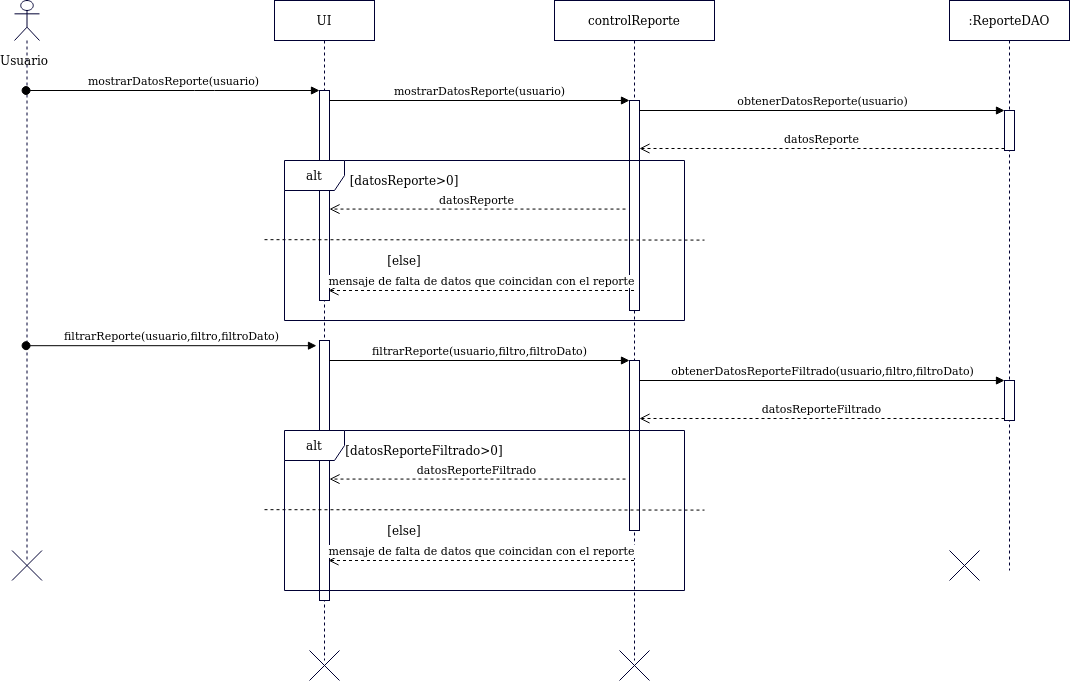

The diagram above was exported from draw.io. Its source (the exported page's mxGraphModel, read from the mxfile embedded in the PNG):
<mxGraphModel dx="2067" dy="650" grid="1" gridSize="10" guides="1" tooltips="1" connect="1" arrows="1" fold="1" page="1" pageScale="1" pageWidth="827" pageHeight="1169" math="0" shadow="0">
  <root>
    <mxCell id="0" />
    <mxCell id="1" parent="0" />
    <mxCell id="UQM2g9lAeEYijf9RlCGQ-164" value="" style="shape=umlLifeline;participant=umlActor;perimeter=lifelinePerimeter;whiteSpace=wrap;html=1;container=1;collapsible=0;recursiveResize=0;verticalAlign=top;spacingTop=36;outlineConnect=0;strokeColor=#000033;fillColor=#FFFFFF;" parent="1" vertex="1">
      <mxGeometry x="-30" y="40" width="25" height="560" as="geometry" />
    </mxCell>
    <mxCell id="UQM2g9lAeEYijf9RlCGQ-252" value="Usuario" style="text;html=1;strokeColor=none;fillColor=none;align=center;verticalAlign=middle;whiteSpace=wrap;rounded=0;" parent="1" vertex="1">
      <mxGeometry x="-40" y="90" width="40" height="20" as="geometry" />
    </mxCell>
    <mxCell id="UQM2g9lAeEYijf9RlCGQ-253" value="UI" style="shape=umlLifeline;perimeter=lifelinePerimeter;whiteSpace=wrap;html=1;container=1;collapsible=0;recursiveResize=0;outlineConnect=0;strokeColor=#000033;fillColor=#FFFFFF;" parent="1" vertex="1">
      <mxGeometry x="230" y="40" width="100" height="660" as="geometry" />
    </mxCell>
    <mxCell id="UQM2g9lAeEYijf9RlCGQ-333" value="" style="html=1;points=[];perimeter=orthogonalPerimeter;strokeColor=#000033;fillColor=#FFFFFF;" parent="UQM2g9lAeEYijf9RlCGQ-253" vertex="1">
      <mxGeometry x="45" y="90" width="10" height="210" as="geometry" />
    </mxCell>
    <mxCell id="UQM2g9lAeEYijf9RlCGQ-338" value="" style="html=1;points=[];perimeter=orthogonalPerimeter;strokeColor=#000033;fillColor=#FFFFFF;" parent="UQM2g9lAeEYijf9RlCGQ-253" vertex="1">
      <mxGeometry x="45" y="340" width="10" height="260" as="geometry" />
    </mxCell>
    <mxCell id="UQM2g9lAeEYijf9RlCGQ-261" value="controlReporte" style="shape=umlLifeline;perimeter=lifelinePerimeter;whiteSpace=wrap;html=1;container=1;collapsible=0;recursiveResize=0;outlineConnect=0;strokeColor=#000033;fillColor=#FFFFFF;" parent="1" vertex="1">
      <mxGeometry x="510" y="40" width="160" height="660" as="geometry" />
    </mxCell>
    <mxCell id="UQM2g9lAeEYijf9RlCGQ-335" value="" style="html=1;points=[];perimeter=orthogonalPerimeter;strokeColor=#000033;fillColor=#FFFFFF;" parent="UQM2g9lAeEYijf9RlCGQ-261" vertex="1">
      <mxGeometry x="75" y="100" width="10" height="210" as="geometry" />
    </mxCell>
    <mxCell id="UQM2g9lAeEYijf9RlCGQ-340" value="" style="html=1;points=[];perimeter=orthogonalPerimeter;strokeColor=#000033;fillColor=#FFFFFF;" parent="UQM2g9lAeEYijf9RlCGQ-261" vertex="1">
      <mxGeometry x="75" y="360" width="10" height="170" as="geometry" />
    </mxCell>
    <mxCell id="UQM2g9lAeEYijf9RlCGQ-321" value=":ReporteDAO" style="shape=umlLifeline;perimeter=lifelinePerimeter;whiteSpace=wrap;html=1;container=1;collapsible=0;recursiveResize=0;outlineConnect=0;strokeColor=#000033;fillColor=#FFFFFF;" parent="1" vertex="1">
      <mxGeometry x="905" y="40" width="120" height="570" as="geometry" />
    </mxCell>
    <mxCell id="UQM2g9lAeEYijf9RlCGQ-369" value="" style="html=1;points=[];perimeter=orthogonalPerimeter;strokeColor=#000033;fillColor=#FFFFFF;" parent="UQM2g9lAeEYijf9RlCGQ-321" vertex="1">
      <mxGeometry x="55" y="110" width="10" height="40" as="geometry" />
    </mxCell>
    <mxCell id="UQM2g9lAeEYijf9RlCGQ-410" value="" style="html=1;points=[];perimeter=orthogonalPerimeter;strokeColor=#000033;fillColor=#FFFFFF;" parent="UQM2g9lAeEYijf9RlCGQ-321" vertex="1">
      <mxGeometry x="55" y="380" width="10" height="40" as="geometry" />
    </mxCell>
    <mxCell id="UQM2g9lAeEYijf9RlCGQ-334" value="mostrarDatosReporte(usuario)" style="html=1;verticalAlign=bottom;startArrow=oval;endArrow=block;startSize=8;" parent="1" source="UQM2g9lAeEYijf9RlCGQ-164" target="UQM2g9lAeEYijf9RlCGQ-333" edge="1">
      <mxGeometry relative="1" as="geometry">
        <mxPoint x="50" y="130" as="sourcePoint" />
        <Array as="points">
          <mxPoint x="160" y="130" />
        </Array>
      </mxGeometry>
    </mxCell>
    <mxCell id="UQM2g9lAeEYijf9RlCGQ-336" value="mostrarDatosReporte(usuario)" style="html=1;verticalAlign=bottom;endArrow=block;entryX=0;entryY=0;" parent="1" source="UQM2g9lAeEYijf9RlCGQ-333" target="UQM2g9lAeEYijf9RlCGQ-335" edge="1">
      <mxGeometry relative="1" as="geometry">
        <mxPoint x="475" y="130" as="sourcePoint" />
      </mxGeometry>
    </mxCell>
    <mxCell id="UQM2g9lAeEYijf9RlCGQ-337" value="datosReporte" style="html=1;verticalAlign=bottom;endArrow=open;dashed=1;endSize=8;exitX=-0.4;exitY=0.517;exitDx=0;exitDy=0;exitPerimeter=0;" parent="1" source="UQM2g9lAeEYijf9RlCGQ-335" target="UQM2g9lAeEYijf9RlCGQ-333" edge="1">
      <mxGeometry relative="1" as="geometry">
        <mxPoint x="475" y="206" as="targetPoint" />
        <Array as="points" />
      </mxGeometry>
    </mxCell>
    <mxCell id="UQM2g9lAeEYijf9RlCGQ-339" value="filtrarReporte(usuario,filtro,filtroDato)" style="html=1;verticalAlign=bottom;startArrow=oval;endArrow=block;startSize=8;entryX=-0.3;entryY=0.02;entryDx=0;entryDy=0;entryPerimeter=0;" parent="1" source="UQM2g9lAeEYijf9RlCGQ-164" target="UQM2g9lAeEYijf9RlCGQ-338" edge="1">
      <mxGeometry relative="1" as="geometry">
        <mxPoint x="215" y="380" as="sourcePoint" />
      </mxGeometry>
    </mxCell>
    <mxCell id="UQM2g9lAeEYijf9RlCGQ-341" value="filtrarReporte(usuario,filtro,filtroDato)" style="html=1;verticalAlign=bottom;endArrow=block;entryX=0;entryY=0;" parent="1" source="UQM2g9lAeEYijf9RlCGQ-338" target="UQM2g9lAeEYijf9RlCGQ-340" edge="1">
      <mxGeometry relative="1" as="geometry">
        <mxPoint x="475" y="380" as="sourcePoint" />
      </mxGeometry>
    </mxCell>
    <mxCell id="UQM2g9lAeEYijf9RlCGQ-271" value="" style="shape=umlDestroy;strokeColor=#000033;fillColor=#FFFFFF;" parent="1" vertex="1">
      <mxGeometry x="-32.5" y="590" width="30" height="30" as="geometry" />
    </mxCell>
    <mxCell id="UQM2g9lAeEYijf9RlCGQ-370" value="obtenerDatosReporte(usuario)" style="html=1;verticalAlign=bottom;endArrow=block;entryX=0;entryY=0;" parent="1" source="UQM2g9lAeEYijf9RlCGQ-335" target="UQM2g9lAeEYijf9RlCGQ-369" edge="1">
      <mxGeometry relative="1" as="geometry">
        <mxPoint x="845" y="150" as="sourcePoint" />
      </mxGeometry>
    </mxCell>
    <mxCell id="UQM2g9lAeEYijf9RlCGQ-371" value="datosReporte" style="html=1;verticalAlign=bottom;endArrow=open;dashed=1;endSize=8;exitX=0;exitY=0.95;" parent="1" source="UQM2g9lAeEYijf9RlCGQ-369" target="UQM2g9lAeEYijf9RlCGQ-335" edge="1">
      <mxGeometry relative="1" as="geometry">
        <mxPoint x="845" y="226" as="targetPoint" />
      </mxGeometry>
    </mxCell>
    <mxCell id="UQM2g9lAeEYijf9RlCGQ-373" value="[datosReporte&amp;gt;0]" style="text;html=1;strokeColor=none;fillColor=none;align=center;verticalAlign=middle;whiteSpace=wrap;rounded=0;" parent="1" vertex="1">
      <mxGeometry x="340" y="210" width="40" height="20" as="geometry" />
    </mxCell>
    <mxCell id="UQM2g9lAeEYijf9RlCGQ-374" value="" style="endArrow=none;dashed=1;html=1;" parent="1" edge="1">
      <mxGeometry width="50" height="50" relative="1" as="geometry">
        <mxPoint x="220" y="279.16999999999996" as="sourcePoint" />
        <mxPoint x="660" y="279.59" as="targetPoint" />
      </mxGeometry>
    </mxCell>
    <mxCell id="UQM2g9lAeEYijf9RlCGQ-375" value="[else]" style="text;html=1;strokeColor=none;fillColor=none;align=center;verticalAlign=middle;whiteSpace=wrap;rounded=0;" parent="1" vertex="1">
      <mxGeometry x="340" y="290" width="40" height="20" as="geometry" />
    </mxCell>
    <mxCell id="UQM2g9lAeEYijf9RlCGQ-382" value="mensaje de falta de datos que coincidan con el reporte" style="html=1;verticalAlign=bottom;endArrow=open;dashed=1;endSize=8;" parent="1" source="UQM2g9lAeEYijf9RlCGQ-261" edge="1">
      <mxGeometry relative="1" as="geometry">
        <mxPoint x="284" y="330" as="targetPoint" />
        <mxPoint x="544" y="330" as="sourcePoint" />
        <Array as="points">
          <mxPoint x="489" y="330" />
        </Array>
      </mxGeometry>
    </mxCell>
    <mxCell id="UQM2g9lAeEYijf9RlCGQ-403" value="" style="shape=umlDestroy;strokeColor=#000033;fillColor=#FFFFFF;" parent="1" vertex="1">
      <mxGeometry x="575" y="690" width="30" height="30" as="geometry" />
    </mxCell>
    <mxCell id="UQM2g9lAeEYijf9RlCGQ-404" value="" style="shape=umlDestroy;strokeColor=#000033;fillColor=#FFFFFF;" parent="1" vertex="1">
      <mxGeometry x="265" y="690" width="30" height="30" as="geometry" />
    </mxCell>
    <mxCell id="UQM2g9lAeEYijf9RlCGQ-405" value="" style="shape=umlDestroy;strokeColor=#000033;fillColor=#FFFFFF;" parent="1" vertex="1">
      <mxGeometry x="905" y="590" width="30" height="30" as="geometry" />
    </mxCell>
    <mxCell id="UQM2g9lAeEYijf9RlCGQ-411" value="obtenerDatosReporteFiltrado(usuario,filtro,filtroDato)" style="html=1;verticalAlign=bottom;endArrow=block;entryX=0;entryY=0;" parent="1" source="UQM2g9lAeEYijf9RlCGQ-340" target="UQM2g9lAeEYijf9RlCGQ-410" edge="1">
      <mxGeometry relative="1" as="geometry">
        <mxPoint x="640" y="420" as="sourcePoint" />
      </mxGeometry>
    </mxCell>
    <mxCell id="UQM2g9lAeEYijf9RlCGQ-412" value="datosReporteFiltrado" style="html=1;verticalAlign=bottom;endArrow=open;dashed=1;endSize=8;exitX=0;exitY=0.95;" parent="1" source="UQM2g9lAeEYijf9RlCGQ-410" target="UQM2g9lAeEYijf9RlCGQ-340" edge="1">
      <mxGeometry relative="1" as="geometry">
        <mxPoint x="640" y="457.9999999999999" as="targetPoint" />
      </mxGeometry>
    </mxCell>
    <mxCell id="UQM2g9lAeEYijf9RlCGQ-414" value="datosReporteFiltrado" style="html=1;verticalAlign=bottom;endArrow=open;dashed=1;endSize=8;exitX=-0.4;exitY=0.517;exitDx=0;exitDy=0;exitPerimeter=0;" parent="1" edge="1">
      <mxGeometry relative="1" as="geometry">
        <mxPoint x="285" y="518.57" as="targetPoint" />
        <mxPoint x="580.9999999999995" y="518.57" as="sourcePoint" />
        <Array as="points" />
      </mxGeometry>
    </mxCell>
    <mxCell id="UQM2g9lAeEYijf9RlCGQ-415" value="&lt;div&gt;[datosReporteFiltrado&amp;gt;0]&lt;/div&gt;" style="text;html=1;strokeColor=none;fillColor=none;align=center;verticalAlign=middle;whiteSpace=wrap;rounded=0;" parent="1" vertex="1">
      <mxGeometry x="360" y="480" width="40" height="20" as="geometry" />
    </mxCell>
    <mxCell id="UQM2g9lAeEYijf9RlCGQ-416" value="" style="endArrow=none;dashed=1;html=1;" parent="1" edge="1">
      <mxGeometry width="50" height="50" relative="1" as="geometry">
        <mxPoint x="220" y="549.17" as="sourcePoint" />
        <mxPoint x="659.9999999999995" y="549.5899999999999" as="targetPoint" />
      </mxGeometry>
    </mxCell>
    <mxCell id="UQM2g9lAeEYijf9RlCGQ-417" value="[else]" style="text;html=1;strokeColor=none;fillColor=none;align=center;verticalAlign=middle;whiteSpace=wrap;rounded=0;" parent="1" vertex="1">
      <mxGeometry x="340" y="560" width="40" height="20" as="geometry" />
    </mxCell>
    <mxCell id="UQM2g9lAeEYijf9RlCGQ-418" value="mensaje de falta de datos que coincidan con el reporte" style="html=1;verticalAlign=bottom;endArrow=open;dashed=1;endSize=8;" parent="1" edge="1">
      <mxGeometry relative="1" as="geometry">
        <mxPoint x="284" y="600" as="targetPoint" />
        <mxPoint x="589.5" y="600" as="sourcePoint" />
        <Array as="points">
          <mxPoint x="489" y="600" />
        </Array>
      </mxGeometry>
    </mxCell>
    <mxCell id="UQM2g9lAeEYijf9RlCGQ-372" value="alt" style="shape=umlFrame;whiteSpace=wrap;html=1;strokeColor=#000033;fillColor=#FFFFFF;" parent="1" vertex="1">
      <mxGeometry x="240" y="200" width="400" height="160" as="geometry" />
    </mxCell>
    <mxCell id="UQM2g9lAeEYijf9RlCGQ-413" value="alt" style="shape=umlFrame;whiteSpace=wrap;html=1;strokeColor=#000033;fillColor=#FFFFFF;" parent="1" vertex="1">
      <mxGeometry x="240" y="470" width="400" height="160" as="geometry" />
    </mxCell>
  </root>
</mxGraphModel>